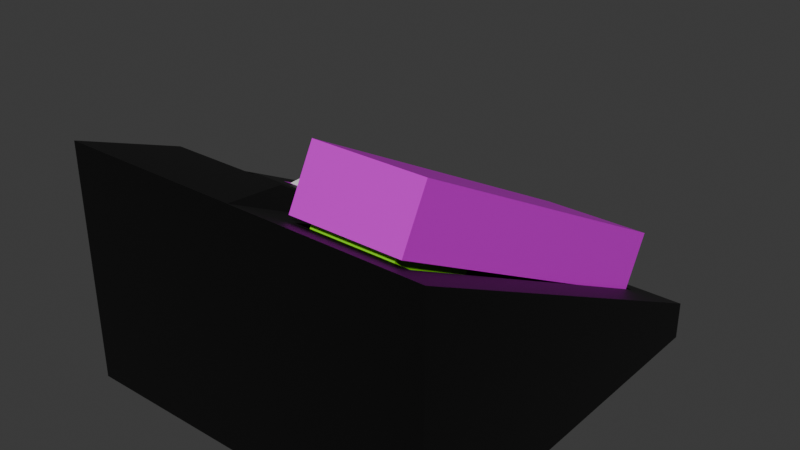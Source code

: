 # Source: tel.blend  (saved by Blender 4.2.67; exported with 4.5.12 LTS)
import bpy
from mathutils import Matrix  # noqa: F401  (used for matrix-valued properties, if any)

bpy.ops.wm.read_factory_settings(use_empty=True)
scene = bpy.context.scene
scene.name = 'Scene'

# ---- collections
col_collection = bpy.data.collections.new('Collection'); scene.collection.children.link(col_collection)

# ---- materials (node trees are filled in below, after node groups)
mat_telephone = bpy.data.materials.new('Telephone')
mat_mousse = bpy.data.materials.new('Mousse')
mat_boitier_001 = bpy.data.materials.new('Boitier.001')
mat_ecran_001 = bpy.data.materials.new('Ecran.001')
mat_bouton = bpy.data.materials.new('bouton')
mat_cadre = bpy.data.materials.new('Cadre')

# ---- material node trees
mat_telephone.use_nodes = True; mat_telephone.node_tree.nodes.clear()
_N = mat_telephone.node_tree.nodes; _L = mat_telephone.node_tree.links
n0 = _N.new('ShaderNodeBsdfPrincipled'); n0.name = 'Principled BSDF'; n0.location = (10, 300)
n0.inputs[0].default_value = (0.7501, 0.0, 0.8004, 1.0)
n1 = _N.new('ShaderNodeOutputMaterial'); n1.name = 'Material Output'; n1.location = (300, 300)
_L.new(n0.outputs[0], n1.inputs[0])
n1.is_active_output = True
mat_mousse.use_nodes = True; mat_mousse.node_tree.nodes.clear()
_N = mat_mousse.node_tree.nodes; _L = mat_mousse.node_tree.links
n0 = _N.new('ShaderNodeBsdfPrincipled'); n0.name = 'Principled BSDF'; n0.location = (10, 300)
n0.inputs[0].default_value = (0.2324, 0.8004, 0.0, 1.0)
n1 = _N.new('ShaderNodeOutputMaterial'); n1.name = 'Material Output'; n1.location = (300, 300)
_L.new(n0.outputs[0], n1.inputs[0])
n1.is_active_output = True
mat_boitier_001.use_nodes = True; mat_boitier_001.node_tree.nodes.clear()
_N = mat_boitier_001.node_tree.nodes; _L = mat_boitier_001.node_tree.links
n0 = _N.new('ShaderNodeBsdfPrincipled'); n0.name = 'Principled BSDF'; n0.location = (10, 300)
n0.inputs[0].default_value = (0.0008789, 0.0008789, 0.0008789, 1.0)
n1 = _N.new('ShaderNodeOutputMaterial'); n1.name = 'Material Output'; n1.location = (300, 300)
_L.new(n0.outputs[0], n1.inputs[0])
n1.is_active_output = True
mat_ecran_001.use_nodes = True; mat_ecran_001.node_tree.nodes.clear()
_N = mat_ecran_001.node_tree.nodes; _L = mat_ecran_001.node_tree.links
n0 = _N.new('ShaderNodeBsdfPrincipled'); n0.name = 'Principled BSDF'; n0.location = (10, 300)
n0.inputs[0].default_value = (0.01901, 0.8003, 0.0, 1.0)
n1 = _N.new('ShaderNodeOutputMaterial'); n1.name = 'Material Output'; n1.location = (300, 300)
_L.new(n0.outputs[0], n1.inputs[0])
n1.is_active_output = True
mat_bouton.use_nodes = True; mat_bouton.node_tree.nodes.clear()
_N = mat_bouton.node_tree.nodes; _L = mat_bouton.node_tree.links
n0 = _N.new('ShaderNodeBsdfPrincipled'); n0.name = 'Principled BSDF'; n0.location = (10, 300)
n1 = _N.new('ShaderNodeOutputMaterial'); n1.name = 'Material Output'; n1.location = (300, 300)
_L.new(n0.outputs[0], n1.inputs[0])
n1.is_active_output = True
mat_cadre.use_nodes = True; mat_cadre.node_tree.nodes.clear()
_N = mat_cadre.node_tree.nodes; _L = mat_cadre.node_tree.links
n0 = _N.new('ShaderNodeBsdfPrincipled'); n0.name = 'Principled BSDF'; n0.location = (10, 300)
n0.inputs[0].default_value = (0.7147, 0.0, 0.8002, 1.0)
n1 = _N.new('ShaderNodeOutputMaterial'); n1.name = 'Material Output'; n1.location = (300, 300)
_L.new(n0.outputs[0], n1.inputs[0])
n1.is_active_output = True

# ---- world
world_world = bpy.data.worlds.new('World'); scene.world = world_world
world_world.use_nodes = True; world_world.node_tree.nodes.clear()
_N = world_world.node_tree.nodes; _L = world_world.node_tree.links
n0 = _N.new('ShaderNodeOutputWorld'); n0.name = 'World Output'; n0.location = (300, 300)
n1 = _N.new('ShaderNodeBackground'); n1.name = 'Background'; n1.location = (10, 300)
n1.inputs[0].default_value = (0.05088, 0.05088, 0.05088, 1.0)
_L.new(n1.outputs[0], n0.inputs[0])
n0.is_active_output = True
world_world.color = (0.05088, 0.05088, 0.05088)
world_world.sun_shadow_jitter_overblur = 0.0

# ---- meshes
me_cube_017 = bpy.data.meshes.new('Cube.017')
me_cube_017.from_pydata([(-0.7566, -0.9363, -1.702), (-1.0, -1.0, 1.0), (-0.914, 0.9491, -1.298), (-1.0, 1.0, 1.0), (0.7566, -0.9363, -1.702), (1.0, -1.0, 1.0), (0.914, 0.9491, -1.298), (1.0, 1.0, 1.0), (-0.914, 0.7596, -1.298), (-1.0, 0.0, 1.0), (0.914, 0.7596, -1.298), (1.0, 0.0, 1.0), (1.0, 1.0, -1.0), (-1.0, 1.0, -1.0), (0.7566, -0.4231, -1.702), (-0.7566, -0.4231, -1.702), (0.914, 0.9491, -1.0), (-0.914, 0.9491, -1.0), (0.914, 0.7596, -1.0), (-0.914, 0.7596, -1.0), (-1.0, 0.0, -1.0), (-1.0, -1.0, -1.0), (1.0, -1.0, -1.0), (1.0, 0.0, -1.0), (-0.7566, -0.4231, -1.0), (-0.7566, -0.9363, -1.0), (0.7566, -0.9363, -1.0), (0.7566, -0.4231, -1.0)], [], [(20, 9, 3, 13), (13, 3, 7, 12), (23, 11, 5, 22), (22, 5, 1, 21), (15, 14, 4, 0), (11, 9, 1, 5), (7, 3, 9, 11), (2, 6, 10, 8), (12, 7, 11, 23), (21, 1, 9, 20), (16, 17, 13, 12), (18, 16, 12, 23), (17, 19, 20, 13), (19, 18, 23, 20), (6, 2, 17, 16), (10, 6, 16, 18), (2, 8, 19, 17), (8, 10, 18, 19), (24, 25, 21, 20), (25, 26, 22, 21), (26, 27, 23, 22), (27, 24, 20, 23), (15, 0, 25, 24), (0, 4, 26, 25), (4, 14, 27, 26), (14, 15, 24, 27)])
me_cube_017.polygons.foreach_set('material_index', [0, 0, 0, 0, 1, 0, 0, 1, 0, 0, 0, 0, 0, 0, 1, 1, 1, 1, 0, 0, 0, 0, 1, 1, 1, 1])
_uv = me_cube_017.uv_layers.new(name='UVMap')
_uv.uv.foreach_set('vector', [0.375, 0.125, 0.625, 0.125, 0.625, 0.25, 0.375, 0.25, 0.375, 0.25, 0.625, 0.25, 0.625, 0.5, 0.375, 0.5, 0.375, 0.625, 0.625, 0.625, 0.625, 0.75, 0.375, 0.75, 0.375, 0.75, 0.625, 0.75, 0.625, 1.0, 0.375, 1.0, 0.1554, 0.6554, 0.3446, 0.6554, 0.3446, 0.7196, 0.1554, 0.7196, 0.625, 0.625, 0.875, 0.625, 0.875, 0.75, 0.625, 0.75, 0.625, 0.5, 0.875, 0.5, 0.875, 0.625, 0.625, 0.625, 0.1358, 0.5108, 0.3642, 0.5108, 0.3642, 0.6142, 0.1358, 0.6142, 0.375, 0.5, 0.625, 0.5, 0.625, 0.625, 0.375, 0.625, 0.375, 0.0, 0.625, 0.0, 0.625, 0.125, 0.375, 0.125, 0.3642, 0.5108, 0.1358, 0.5108, 0.125, 0.5, 0.375, 0.5, 0.3642, 0.6142, 0.3642, 0.5108, 0.375, 0.5, 0.375, 0.625, 0.1358, 0.5108, 0.1358, 0.6142, 0.125, 0.625, 0.125, 0.5, 0.1358, 0.6142, 0.3642, 0.6142, 0.375, 0.625, 0.125, 0.625, 0.3642, 0.5108, 0.1358, 0.5108, 0.1358, 0.5108, 0.3642, 0.5108, 0.3642, 0.6142, 0.3642, 0.5108, 0.3642, 0.5108, 0.3642, 0.6142, 0.1358, 0.5108, 0.1358, 0.6142, 0.1358, 0.6142, 0.1358, 0.5108, 0.1358, 0.6142, 0.3642, 0.6142, 0.3642, 0.6142, 0.1358, 0.6142, 0.1554, 0.6554, 0.1554, 0.7196, 0.125, 0.75, 0.125, 0.625, 0.1554, 0.7196, 0.3446, 0.7196, 0.375, 0.75, 0.125, 0.75, 0.3446, 0.7196, 0.3446, 0.6554, 0.375, 0.625, 0.375, 0.75, 0.3446, 0.6554, 0.1554, 0.6554, 0.125, 0.625, 0.375, 0.625, 0.1554, 0.6554, 0.1554, 0.7196, 0.1554, 0.7196, 0.1554, 0.6554, 0.1554, 0.7196, 0.3446, 0.7196, 0.3446, 0.7196, 0.1554, 0.7196, 0.3446, 0.7196, 0.3446, 0.6554, 0.3446, 0.6554, 0.3446, 0.7196, 0.3446, 0.6554, 0.1554, 0.6554, 0.1554, 0.6554, 0.3446, 0.6554])
me_cube_017.materials.append(mat_telephone)
me_cube_017.materials.append(mat_mousse)
me_cube_017.update()
me_cube_015 = bpy.data.meshes.new('Cube.015')
me_cube_015.from_pydata([(-1.0, -1.0, -1.0), (-0.7945, -0.5609, 0.7561), (-1.0, 1.0, -1.0), (-0.8835, 0.9107, -0.6012), (1.0, -1.0, -1.0), (0.7976, -0.8449, 0.694), (1.0, 1.0, -1.0), (0.7976, 0.8449, -0.722), (0.0, 1.0, -1.0), (0.2024, 0.8449, -0.722), (0.0, -1.0, -1.0), (0.2024, -0.8449, 0.694), (-0.1165, 0.9107, -0.6012), (1.0, 1.0, -0.676), (1.0, -1.0, 1.0), (-0.2055, -0.5609, 0.7561), (0.201, 0.8459, -0.5469), (0.799, 0.8459, -0.5469), (0.799, -0.8459, 0.8709), (0.201, -0.8459, 0.8709), (-1.0, 0.0, -1.0), (-0.7945, -0.4391, 0.4059), (1.0, 0.0, -1.0), (1.0, 0.0, 0.162), (-0.2055, -0.4391, 0.4059), (0.0, 0.0, -1.0), (0.799, 0.0, 0.162), (0.201, 0.0, 0.162), (0.7976, 0.0, -0.01396), (0.2024, 0.0, -0.01396), (0.0, -1.0, 1.0), (-1.0, -1.0, 1.0), (-0.1165, 0.08928, 0.0872), (-0.8835, 0.08928, 0.0872), (-1.0, 0.0, 0.162), (-1.0, 1.0, -0.676), (0.0, 1.0, -0.676), (0.0, 0.0, 0.162), (-0.1668, -0.5736, 0.7926), (-0.8332, -0.5736, 0.7926), (-0.1668, -0.4264, 0.3694), (-0.8332, -0.4264, 0.3694), (-0.8835, 0.9107, -0.6012), (-0.1165, 0.9107, -0.6012), (-0.1165, 0.08928, 0.0872), (-0.8835, 0.08928, 0.0872), (-0.8835, 0.2946, -0.08489), (-0.8835, 0.5, -0.257), (-0.8835, 0.7054, -0.4291), (-0.1165, 0.7054, -0.4291), (-0.1165, 0.5, -0.257), (-0.1165, 0.2946, -0.08489), (-0.6918, 0.9107, -0.6012), (-0.5, 0.9107, -0.6012), (-0.3082, 0.9107, -0.6012), (-0.6918, 0.08928, 0.0872), (-0.5, 0.08928, 0.0872), (-0.3082, 0.08928, 0.0872), (-0.6918, 0.7054, -0.4291), (-0.5, 0.7054, -0.4291), (-0.3082, 0.7054, -0.4291), (-0.6918, 0.5, -0.257), (-0.5, 0.5, -0.257), (-0.3082, 0.5, -0.257), (-0.6918, 0.2946, -0.08489), (-0.5, 0.2946, -0.08489), (-0.3082, 0.2946, -0.08489), (-0.7175, 0.2749, -0.06833), (-0.8577, 0.2749, -0.06833), (-0.8577, 0.109, 0.07065), (-0.7175, 0.109, 0.07065), (-0.7175, 0.891, -0.5846), (-0.8577, 0.891, -0.5846), (-0.8577, 0.7251, -0.4456), (-0.7175, 0.7251, -0.4456), (-0.7175, 0.6856, -0.4125), (-0.8577, 0.6856, -0.4125), (-0.8577, 0.5198, -0.2735), (-0.7175, 0.5198, -0.2735), (-0.7175, 0.4802, -0.2404), (-0.8577, 0.4802, -0.2404), (-0.8577, 0.3144, -0.1014), (-0.7175, 0.3144, -0.1014), (-0.1423, 0.4802, -0.2404), (-0.2825, 0.4802, -0.2404), (-0.2825, 0.3144, -0.1014), (-0.1423, 0.3144, -0.1014), (-0.334, 0.4802, -0.2404), (-0.4742, 0.4802, -0.2404), (-0.4742, 0.3144, -0.1014), (-0.334, 0.3144, -0.1014), (-0.5258, 0.4802, -0.2404), (-0.666, 0.4802, -0.2404), (-0.666, 0.3144, -0.1014), (-0.5258, 0.3144, -0.1014), (-0.1423, 0.6856, -0.4125), (-0.2825, 0.6856, -0.4125), (-0.2825, 0.5198, -0.2735), (-0.1423, 0.5198, -0.2735), (-0.334, 0.6856, -0.4125), (-0.4742, 0.6856, -0.4125), (-0.4742, 0.5198, -0.2735), (-0.334, 0.5198, -0.2735), (-0.5258, 0.6856, -0.4125), (-0.666, 0.6856, -0.4125), (-0.666, 0.5198, -0.2735), (-0.5258, 0.5198, -0.2735), (-0.1423, 0.891, -0.5846), (-0.2825, 0.891, -0.5846), (-0.2825, 0.7251, -0.4456), (-0.1423, 0.7251, -0.4456), (-0.334, 0.891, -0.5846), (-0.4742, 0.891, -0.5846), (-0.4742, 0.7251, -0.4456), (-0.334, 0.7251, -0.4456), (-0.5258, 0.891, -0.5846), (-0.666, 0.891, -0.5846), (-0.666, 0.7251, -0.4456), (-0.5258, 0.7251, -0.4456), (-0.1423, 0.2749, -0.06833), (-0.2825, 0.2749, -0.06833), (-0.2825, 0.109, 0.07065), (-0.1423, 0.109, 0.07065), (-0.334, 0.2749, -0.06833), (-0.4742, 0.2749, -0.06833), (-0.4742, 0.109, 0.07065), (-0.334, 0.109, 0.07065), (-0.5258, 0.2749, -0.06833), (-0.666, 0.2749, -0.06833), (-0.666, 0.109, 0.07065), (-0.5258, 0.109, 0.07065)], [], [(20, 34, 35, 2), (8, 36, 13, 6), (22, 23, 14, 4), (10, 30, 31, 0), (25, 22, 4, 10), (24, 21, 1, 15), (28, 29, 11, 5), (20, 25, 10, 0), (4, 14, 30, 10), (2, 35, 36, 8), (16, 17, 13, 36), (26, 18, 14, 23), (18, 19, 30, 14), (27, 16, 36, 37), (9, 7, 17, 16), (28, 5, 18, 26), (5, 11, 19, 18), (29, 9, 16, 27), (11, 29, 27, 19), (7, 28, 26, 17), (19, 27, 37, 30), (17, 26, 23, 13), (2, 8, 25, 20), (7, 9, 29, 28), (8, 6, 22, 25), (6, 13, 23, 22), (0, 31, 34, 20), (38, 39, 31, 30), (40, 38, 30, 37), (39, 41, 34, 31), (41, 40, 37, 34), (33, 3, 35, 34), (3, 12, 36, 35), (12, 32, 37, 36), (32, 33, 34, 37), (15, 1, 39, 38), (24, 15, 38, 40), (1, 21, 41, 39), (21, 24, 40, 41), (64, 46, 68, 67), (46, 45, 69, 68), (45, 55, 70, 69), (55, 64, 67, 70), (52, 42, 72, 71), (42, 48, 73, 72), (48, 58, 74, 73), (58, 52, 71, 74), (58, 48, 76, 75), (48, 47, 77, 76), (47, 61, 78, 77), (61, 58, 75, 78), (61, 47, 80, 79), (47, 46, 81, 80), (46, 64, 82, 81), (64, 61, 79, 82), (50, 63, 84, 83), (63, 66, 85, 84), (66, 51, 86, 85), (51, 50, 83, 86), (63, 62, 88, 87), (62, 65, 89, 88), (65, 66, 90, 89), (66, 63, 87, 90), (62, 61, 92, 91), (61, 64, 93, 92), (64, 65, 94, 93), (65, 62, 91, 94), (49, 60, 96, 95), (60, 63, 97, 96), (63, 50, 98, 97), (50, 49, 95, 98), (60, 59, 100, 99), (59, 62, 101, 100), (62, 63, 102, 101), (63, 60, 99, 102), (59, 58, 104, 103), (58, 61, 105, 104), (61, 62, 106, 105), (62, 59, 103, 106), (43, 54, 108, 107), (54, 60, 109, 108), (60, 49, 110, 109), (49, 43, 107, 110), (54, 53, 112, 111), (53, 59, 113, 112), (59, 60, 114, 113), (60, 54, 111, 114), (53, 52, 116, 115), (52, 58, 117, 116), (58, 59, 118, 117), (59, 53, 115, 118), (51, 66, 120, 119), (66, 57, 121, 120), (57, 44, 122, 121), (44, 51, 119, 122), (66, 65, 124, 123), (65, 56, 125, 124), (56, 57, 126, 125), (57, 66, 123, 126), (65, 64, 128, 127), (64, 55, 129, 128), (55, 56, 130, 129), (56, 65, 127, 130)])
me_cube_015.polygons.foreach_set('material_index', [0, 0, 0, 0, 0, 1, 0, 0, 0, 0, 0, 0, 0, 0, 0, 0, 0, 0, 0, 0, 0, 0, 0, 0, 0, 0, 0, 0, 0, 0, 0, 0, 0, 0, 0, 0, 0, 0, 0, 3, 3, 3, 3, 3, 3, 3, 3, 3, 3, 3, 3, 3, 3, 3, 3, 3, 3, 3, 3, 3, 3, 3, 3, 3, 3, 3, 3, 3, 3, 3, 3, 3, 3, 3, 3, 3, 3, 3, 3, 3, 3, 3, 3, 3, 3, 3, 3, 3, 3, 3, 3, 3, 3, 3, 3, 3, 3, 3, 3, 3, 3, 3, 3])
_uv = me_cube_015.uv_layers.new(name='UVMap')
_uv.uv.foreach_set('vector', [0.375, 0.125, 0.625, 0.125, 0.625, 0.25, 0.375, 0.25, 0.375, 0.375, 0.625, 0.375, 0.625, 0.5, 0.375, 0.5, 0.375, 0.625, 0.625, 0.625, 0.625, 0.75, 0.375, 0.75, 0.375, 0.875, 0.625, 0.875, 0.625, 1.0, 0.375, 1.0, 0.25, 0.625, 0.375, 0.625, 0.375, 0.75, 0.25, 0.75, 0.7757, 0.649, 0.8493, 0.649, 0.8493, 0.726, 0.7757, 0.726, 0.6503, 0.625, 0.7247, 0.625, 0.7247, 0.7306, 0.6503, 0.7306, 0.125, 0.625, 0.25, 0.625, 0.25, 0.75, 0.125, 0.75, 0.375, 0.75, 0.625, 0.75, 0.625, 0.875, 0.375, 0.875, 0.375, 0.25, 0.625, 0.25, 0.625, 0.375, 0.375, 0.375, 0.7249, 0.5193, 0.6501, 0.5193, 0.625, 0.5, 0.75, 0.5, 0.6501, 0.625, 0.6501, 0.7307, 0.625, 0.75, 0.625, 0.625, 0.6501, 0.7307, 0.7249, 0.7307, 0.75, 0.75, 0.625, 0.75, 0.7249, 0.625, 0.7249, 0.5193, 0.75, 0.5, 0.75, 0.625, 0.7247, 0.5194, 0.6503, 0.5194, 0.6501, 0.5193, 0.7249, 0.5193, 0.6503, 0.625, 0.6503, 0.7306, 0.6501, 0.7307, 0.6501, 0.625, 0.6503, 0.7306, 0.7247, 0.7306, 0.7249, 0.7307, 0.6501, 0.7307, 0.7247, 0.625, 0.7247, 0.5194, 0.7249, 0.5193, 0.7249, 0.625, 0.7247, 0.7306, 0.7247, 0.625, 0.7249, 0.625, 0.7249, 0.7307, 0.6503, 0.5194, 0.6503, 0.625, 0.6501, 0.625, 0.6501, 0.5193, 0.7249, 0.7307, 0.7249, 0.625, 0.75, 0.625, 0.75, 0.75, 0.6501, 0.5193, 0.6501, 0.625, 0.625, 0.625, 0.625, 0.5, 0.125, 0.5, 0.25, 0.5, 0.25, 0.625, 0.125, 0.625, 0.6503, 0.5194, 0.7247, 0.5194, 0.7247, 0.625, 0.6503, 0.625, 0.25, 0.5, 0.375, 0.5, 0.375, 0.625, 0.25, 0.625, 0.375, 0.5, 0.625, 0.5, 0.625, 0.625, 0.375, 0.625, 0.375, 0.0, 0.625, 0.0, 0.625, 0.125, 0.375, 0.125, 0.7709, 0.734, 0.8541, 0.734, 0.875, 0.75, 0.75, 0.75, 0.7709, 0.641, 0.7709, 0.734, 0.75, 0.75, 0.75, 0.625, 0.8541, 0.734, 0.8541, 0.641, 0.875, 0.625, 0.875, 0.75, 0.8541, 0.641, 0.7709, 0.641, 0.75, 0.625, 0.875, 0.625, 0.8604, 0.6138, 0.8604, 0.5112, 0.875, 0.5, 0.875, 0.625, 0.8604, 0.5112, 0.7646, 0.5112, 0.75, 0.5, 0.875, 0.5, 0.7646, 0.5112, 0.7646, 0.6138, 0.75, 0.625, 0.75, 0.5, 0.7646, 0.6138, 0.8604, 0.6138, 0.875, 0.625, 0.75, 0.625, 0.7757, 0.726, 0.8493, 0.726, 0.8541, 0.734, 0.7709, 0.734, 0.7757, 0.649, 0.7757, 0.726, 0.7709, 0.734, 0.7709, 0.641, 0.8493, 0.726, 0.8493, 0.649, 0.8541, 0.641, 0.8541, 0.734, 0.8493, 0.649, 0.7757, 0.649, 0.7709, 0.641, 0.8541, 0.641, 0.8365, 0.5882, 0.8604, 0.5882, 0.8572, 0.5906, 0.8397, 0.5906, 0.8604, 0.5882, 0.8604, 0.6138, 0.8572, 0.6114, 0.8572, 0.5906, 0.8604, 0.6138, 0.8365, 0.6138, 0.8397, 0.6114, 0.8572, 0.6114, 0.8365, 0.6138, 0.8365, 0.5882, 0.8397, 0.5906, 0.8397, 0.6114, 0.8365, 0.5112, 0.8604, 0.5112, 0.8572, 0.5136, 0.8397, 0.5136, 0.8604, 0.5112, 0.8604, 0.5368, 0.8572, 0.5344, 0.8572, 0.5136, 0.8604, 0.5368, 0.8365, 0.5368, 0.8397, 0.5344, 0.8572, 0.5344, 0.8365, 0.5368, 0.8365, 0.5112, 0.8397, 0.5136, 0.8397, 0.5344, 0.8365, 0.5368, 0.8604, 0.5368, 0.8572, 0.5393, 0.8397, 0.5393, 0.8604, 0.5368, 0.8604, 0.5625, 0.8572, 0.56, 0.8572, 0.5393, 0.8604, 0.5625, 0.8365, 0.5625, 0.8397, 0.56, 0.8572, 0.56, 0.8365, 0.5625, 0.8365, 0.5368, 0.8397, 0.5393, 0.8397, 0.56, 0.8365, 0.5625, 0.8604, 0.5625, 0.8572, 0.565, 0.8397, 0.565, 0.8604, 0.5625, 0.8604, 0.5882, 0.8572, 0.5857, 0.8572, 0.565, 0.8604, 0.5882, 0.8365, 0.5882, 0.8397, 0.5857, 0.8572, 0.5857, 0.8365, 0.5882, 0.8365, 0.5625, 0.8397, 0.565, 0.8397, 0.5857, 0.7646, 0.5625, 0.7885, 0.5625, 0.7853, 0.565, 0.7678, 0.565, 0.7885, 0.5625, 0.7885, 0.5882, 0.7853, 0.5857, 0.7853, 0.565, 0.7885, 0.5882, 0.7646, 0.5882, 0.7678, 0.5857, 0.7853, 0.5857, 0.7646, 0.5882, 0.7646, 0.5625, 0.7678, 0.565, 0.7678, 0.5857, 0.7885, 0.5625, 0.8125, 0.5625, 0.8093, 0.565, 0.7918, 0.565, 0.8125, 0.5625, 0.8125, 0.5882, 0.8093, 0.5857, 0.8093, 0.565, 0.8125, 0.5882, 0.7885, 0.5882, 0.7918, 0.5857, 0.8093, 0.5857, 0.7885, 0.5882, 0.7885, 0.5625, 0.7918, 0.565, 0.7918, 0.5857, 0.8125, 0.5625, 0.8365, 0.5625, 0.8332, 0.565, 0.8157, 0.565, 0.8365, 0.5625, 0.8365, 0.5882, 0.8332, 0.5857, 0.8332, 0.565, 0.8365, 0.5882, 0.8125, 0.5882, 0.8157, 0.5857, 0.8332, 0.5857, 0.8125, 0.5882, 0.8125, 0.5625, 0.8157, 0.565, 0.8157, 0.5857, 0.7646, 0.5368, 0.7885, 0.5368, 0.7853, 0.5393, 0.7678, 0.5393, 0.7885, 0.5368, 0.7885, 0.5625, 0.7853, 0.56, 0.7853, 0.5393, 0.7885, 0.5625, 0.7646, 0.5625, 0.7678, 0.56, 0.7853, 0.56, 0.7646, 0.5625, 0.7646, 0.5368, 0.7678, 0.5393, 0.7678, 0.56, 0.7885, 0.5368, 0.8125, 0.5368, 0.8093, 0.5393, 0.7918, 0.5393, 0.8125, 0.5368, 0.8125, 0.5625, 0.8093, 0.56, 0.8093, 0.5393, 0.8125, 0.5625, 0.7885, 0.5625, 0.7918, 0.56, 0.8093, 0.56, 0.7885, 0.5625, 0.7885, 0.5368, 0.7918, 0.5393, 0.7918, 0.56, 0.8125, 0.5368, 0.8365, 0.5368, 0.8332, 0.5393, 0.8157, 0.5393, 0.8365, 0.5368, 0.8365, 0.5625, 0.8332, 0.56, 0.8332, 0.5393, 0.8365, 0.5625, 0.8125, 0.5625, 0.8157, 0.56, 0.8332, 0.56, 0.8125, 0.5625, 0.8125, 0.5368, 0.8157, 0.5393, 0.8157, 0.56, 0.7646, 0.5112, 0.7885, 0.5112, 0.7853, 0.5136, 0.7678, 0.5136, 0.7885, 0.5112, 0.7885, 0.5368, 0.7853, 0.5344, 0.7853, 0.5136, 0.7885, 0.5368, 0.7646, 0.5368, 0.7678, 0.5344, 0.7853, 0.5344, 0.7646, 0.5368, 0.7646, 0.5112, 0.7678, 0.5136, 0.7678, 0.5344, 0.7885, 0.5112, 0.8125, 0.5112, 0.8093, 0.5136, 0.7918, 0.5136, 0.8125, 0.5112, 0.8125, 0.5368, 0.8093, 0.5344, 0.8093, 0.5136, 0.8125, 0.5368, 0.7885, 0.5368, 0.7918, 0.5344, 0.8093, 0.5344, 0.7885, 0.5368, 0.7885, 0.5112, 0.7918, 0.5136, 0.7918, 0.5344, 0.8125, 0.5112, 0.8365, 0.5112, 0.8332, 0.5136, 0.8157, 0.5136, 0.8365, 0.5112, 0.8365, 0.5368, 0.8332, 0.5344, 0.8332, 0.5136, 0.8365, 0.5368, 0.8125, 0.5368, 0.8157, 0.5344, 0.8332, 0.5344, 0.8125, 0.5368, 0.8125, 0.5112, 0.8157, 0.5136, 0.8157, 0.5344, 0.7646, 0.5882, 0.7885, 0.5882, 0.7853, 0.5906, 0.7678, 0.5906, 0.7885, 0.5882, 0.7885, 0.6138, 0.7853, 0.6114, 0.7853, 0.5906, 0.7885, 0.6138, 0.7646, 0.6138, 0.7678, 0.6114, 0.7853, 0.6114, 0.7646, 0.6138, 0.7646, 0.5882, 0.7678, 0.5906, 0.7678, 0.6114, 0.7885, 0.5882, 0.8125, 0.5882, 0.8093, 0.5906, 0.7918, 0.5906, 0.8125, 0.5882, 0.8125, 0.6138, 0.8093, 0.6114, 0.8093, 0.5906, 0.8125, 0.6138, 0.7885, 0.6138, 0.7918, 0.6114, 0.8093, 0.6114, 0.7885, 0.6138, 0.7885, 0.5882, 0.7918, 0.5906, 0.7918, 0.6114, 0.8125, 0.5882, 0.8365, 0.5882, 0.8332, 0.5906, 0.8157, 0.5906, 0.8365, 0.5882, 0.8365, 0.6138, 0.8332, 0.6114, 0.8332, 0.5906, 0.8365, 0.6138, 0.8125, 0.6138, 0.8157, 0.6114, 0.8332, 0.6114, 0.8125, 0.6138, 0.8125, 0.5882, 0.8157, 0.5906, 0.8157, 0.6114])
me_cube_015.materials.append(mat_boitier_001)
me_cube_015.materials.append(mat_ecran_001)
me_cube_015.materials.append(mat_bouton)
me_cube_015.materials.append(mat_cadre)
me_cube_015.update()
me_cube_001 = bpy.data.meshes.new('Cube.001')
me_cube_001.from_pydata([(-0.7175, 0.2749, -0.06833), (-0.8577, 0.2749, -0.06833), (-0.8577, 0.109, 0.07065), (-0.7175, 0.109, 0.07065), (-0.7175, 0.6856, -0.4125), (-0.8577, 0.6856, -0.4125), (-0.8577, 0.5198, -0.2735), (-0.7175, 0.5198, -0.2735), (-0.7175, 0.4802, -0.2404), (-0.8577, 0.4802, -0.2404), (-0.8577, 0.3144, -0.1014), (-0.7175, 0.3144, -0.1014), (-0.1423, 0.4802, -0.2404), (-0.2825, 0.4802, -0.2404), (-0.2825, 0.3144, -0.1014), (-0.1423, 0.3144, -0.1014), (-0.334, 0.4802, -0.2404), (-0.4742, 0.4802, -0.2404), (-0.4742, 0.3144, -0.1014), (-0.334, 0.3144, -0.1014), (-0.5258, 0.4802, -0.2404), (-0.666, 0.4802, -0.2404), (-0.666, 0.3144, -0.1014), (-0.5258, 0.3144, -0.1014), (-0.1423, 0.6856, -0.4125), (-0.2825, 0.6856, -0.4125), (-0.2825, 0.5198, -0.2735), (-0.1423, 0.5198, -0.2735), (-0.334, 0.6856, -0.4125), (-0.4742, 0.6856, -0.4125), (-0.4742, 0.5198, -0.2735), (-0.334, 0.5198, -0.2735), (-0.5258, 0.6856, -0.4125), (-0.666, 0.6856, -0.4125), (-0.666, 0.5198, -0.2735), (-0.5258, 0.5198, -0.2735), (-0.1423, 0.891, -0.5846), (-0.2825, 0.891, -0.5846), (-0.2825, 0.7251, -0.4456), (-0.1423, 0.7251, -0.4456), (-0.334, 0.891, -0.5846), (-0.4742, 0.891, -0.5846), (-0.4742, 0.7251, -0.4456), (-0.334, 0.7251, -0.4456), (-0.5258, 0.891, -0.5846), (-0.666, 0.891, -0.5846), (-0.666, 0.7251, -0.4456), (-0.5258, 0.7251, -0.4456), (-0.1423, 0.2749, -0.06833), (-0.2825, 0.2749, -0.06833), (-0.2825, 0.109, 0.07065), (-0.1423, 0.109, 0.07065), (-0.334, 0.2749, -0.06833), (-0.4742, 0.2749, -0.06833), (-0.4742, 0.109, 0.07065), (-0.334, 0.109, 0.07065), (-0.5258, 0.2749, -0.06833), (-0.666, 0.2749, -0.06833), (-0.666, 0.109, 0.07065), (-0.5258, 0.109, 0.07065), (-0.3118, 0.8676, -0.4416), (-0.1904, 0.8676, -0.4416), (-0.1904, 0.3345, 0.005079), (-0.1904, 0.191, 0.1253), (-0.3118, 0.191, 0.1253), (-0.8096, 0.191, 0.1253), (-0.8096, 0.3345, 0.005079), (-0.8096, 0.3687, -0.02358), (-0.8096, 0.5122, -0.1438), (-0.8096, 0.5464, -0.1725), (-0.8096, 0.6899, -0.2927), (-0.1904, 0.7241, -0.3214), (-0.1904, 0.6899, -0.2927), (-0.1904, 0.5464, -0.1725), (-0.1904, 0.5122, -0.1438), (-0.1904, 0.3687, -0.02358), (-0.6436, 0.8676, -0.4416), (-0.5223, 0.8676, -0.4416), (-0.4777, 0.8676, -0.4416), (-0.3564, 0.8676, -0.4416), (-0.6882, 0.191, 0.1253), (-0.6436, 0.191, 0.1253), (-0.5223, 0.191, 0.1253), (-0.4777, 0.191, 0.1253), (-0.3564, 0.191, 0.1253), (-0.6882, 0.3345, 0.005079), (-0.6882, 0.6899, -0.2927), (-0.6882, 0.5464, -0.1725), (-0.6882, 0.5122, -0.1438), (-0.6882, 0.3687, -0.02358), (-0.3118, 0.5122, -0.1438), (-0.3118, 0.3687, -0.02358), (-0.4777, 0.5122, -0.1438), (-0.3564, 0.5122, -0.1438), (-0.3564, 0.3687, -0.02358), (-0.4777, 0.3687, -0.02358), (-0.6436, 0.5122, -0.1438), (-0.5223, 0.5122, -0.1438), (-0.5223, 0.3687, -0.02358), (-0.6436, 0.3687, -0.02358), (-0.3118, 0.6899, -0.2927), (-0.3118, 0.5464, -0.1725), (-0.4777, 0.6899, -0.2927), (-0.3564, 0.6899, -0.2927), (-0.3564, 0.5464, -0.1725), (-0.4777, 0.5464, -0.1725), (-0.6436, 0.6899, -0.2927), (-0.5223, 0.6899, -0.2927), (-0.5223, 0.5464, -0.1725), (-0.6436, 0.5464, -0.1725), (-0.3118, 0.7241, -0.3214), (-0.3564, 0.7241, -0.3214), (-0.4777, 0.7241, -0.3214), (-0.5223, 0.7241, -0.3214), (-0.6436, 0.7241, -0.3214), (-0.3118, 0.3345, 0.005079), (-0.4777, 0.3345, 0.005079), (-0.3564, 0.3345, 0.005079), (-0.6436, 0.3345, 0.005079), (-0.5223, 0.3345, 0.005079)], [], [(27, 24, 72, 73), (32, 33, 106, 107), (39, 36, 61, 71), (46, 47, 113, 114), (5, 6, 69, 70), (45, 46, 114, 76), (6, 7, 87, 69), (9, 10, 67, 68), (47, 44, 77, 113), (57, 58, 81, 118), (7, 4, 86, 87), (18, 19, 94, 95), (1, 2, 65, 66), (59, 56, 119, 82), (4, 5, 70, 86), (17, 18, 95, 92), (85, 66, 65, 80), (86, 70, 69, 87), (88, 68, 67, 89), (74, 90, 91, 75), (93, 92, 95, 94), (97, 96, 99, 98), (72, 100, 101, 73), (103, 102, 105, 104), (107, 106, 109, 108), (61, 60, 110, 71), (79, 78, 112, 111), (77, 76, 114, 113), (62, 115, 64, 63), (117, 116, 83, 84), (119, 118, 81, 82), (35, 32, 107, 108), (15, 12, 74, 75), (33, 34, 109, 106), (20, 21, 96, 97), (34, 35, 108, 109), (23, 20, 97, 98), (21, 22, 99, 96), (8, 9, 68, 88), (22, 23, 98, 99), (11, 8, 88, 89), (48, 49, 115, 62), (10, 11, 89, 67), (0, 1, 66, 85), (49, 50, 64, 115), (44, 45, 76, 77), (3, 0, 85, 80), (40, 41, 78, 79), (37, 38, 110, 60), (2, 3, 80, 65), (38, 39, 71, 110), (58, 59, 82, 81), (24, 25, 100, 72), (54, 55, 84, 83), (25, 26, 101, 100), (26, 27, 73, 101), (12, 13, 90, 74), (13, 14, 91, 90), (52, 53, 116, 117), (14, 15, 75, 91), (55, 52, 117, 84), (53, 54, 83, 116), (43, 40, 79, 111), (41, 42, 112, 78), (42, 43, 111, 112), (28, 29, 102, 103), (31, 28, 103, 104), (36, 37, 60, 61), (29, 30, 105, 102), (16, 17, 92, 93), (51, 48, 62, 63), (30, 31, 104, 105), (19, 16, 93, 94), (56, 57, 118, 119), (50, 51, 63, 64)])
me_cube_001.polygons.foreach_set('material_index', [2, 2, 2, 2, 2, 2, 2, 2, 2, 2, 2, 2, 2, 2, 2, 2, 2, 2, 2, 2, 2, 2, 2, 2, 2, 2, 2, 2, 2, 2, 2, 2, 2, 2, 2, 2, 2, 2, 2, 2, 2, 2, 2, 2, 2, 2, 2, 2, 2, 2, 2, 2, 2, 2, 2, 2, 2, 2, 2, 2, 0, 2, 2, 2, 2, 2, 2, 2, 2, 2, 2, 2, 2, 2, 2])
_uv = me_cube_001.uv_layers.new(name='UVMap')
_uv.uv.foreach_set('vector', [0.7678, 0.56, 0.7678, 0.5393, 0.7678, 0.5393, 0.7678, 0.56, 0.8157, 0.5393, 0.8332, 0.5393, 0.8332, 0.5393, 0.8157, 0.5393, 0.7678, 0.5344, 0.7678, 0.5136, 0.7678, 0.5136, 0.7678, 0.5344, 0.8332, 0.5344, 0.8157, 0.5344, 0.8157, 0.5344, 0.8332, 0.5344, 0.8572, 0.5393, 0.8572, 0.56, 0.8572, 0.56, 0.8572, 0.5393, 0.8332, 0.5136, 0.8332, 0.5344, 0.8332, 0.5344, 0.8332, 0.5136, 0.8572, 0.56, 0.8397, 0.56, 0.8397, 0.56, 0.8572, 0.56, 0.8572, 0.565, 0.8572, 0.5857, 0.8572, 0.5857, 0.8572, 0.565, 0.8157, 0.5344, 0.8157, 0.5136, 0.8157, 0.5136, 0.8157, 0.5344, 0.8332, 0.5906, 0.8332, 0.6114, 0.8332, 0.6114, 0.8332, 0.5906, 0.8397, 0.56, 0.8397, 0.5393, 0.8397, 0.5393, 0.8397, 0.56, 0.8093, 0.5857, 0.7918, 0.5857, 0.7918, 0.5857, 0.8093, 0.5857, 0.8572, 0.5906, 0.8572, 0.6114, 0.8572, 0.6114, 0.8572, 0.5906, 0.8157, 0.6114, 0.8157, 0.5906, 0.8157, 0.5906, 0.8157, 0.6114, 0.8397, 0.5393, 0.8572, 0.5393, 0.8572, 0.5393, 0.8397, 0.5393, 0.8093, 0.565, 0.8093, 0.5857, 0.8093, 0.5857, 0.8093, 0.565, 0.8397, 0.5906, 0.8572, 0.5906, 0.8572, 0.6114, 0.8397, 0.6114, 0.8397, 0.5393, 0.8572, 0.5393, 0.8572, 0.56, 0.8397, 0.56, 0.8397, 0.565, 0.8572, 0.565, 0.8572, 0.5857, 0.8397, 0.5857, 0.7678, 0.565, 0.7853, 0.565, 0.7853, 0.5857, 0.7678, 0.5857, 0.7918, 0.565, 0.8093, 0.565, 0.8093, 0.5857, 0.7918, 0.5857, 0.8157, 0.565, 0.8332, 0.565, 0.8332, 0.5857, 0.8157, 0.5857, 0.7678, 0.5393, 0.7853, 0.5393, 0.7853, 0.56, 0.7678, 0.56, 0.7918, 0.5393, 0.8093, 0.5393, 0.8093, 0.56, 0.7918, 0.56, 0.8157, 0.5393, 0.8332, 0.5393, 0.8332, 0.56, 0.8157, 0.56, 0.7678, 0.5136, 0.7853, 0.5136, 0.7853, 0.5344, 0.7678, 0.5344, 0.7918, 0.5136, 0.8093, 0.5136, 0.8093, 0.5344, 0.7918, 0.5344, 0.8157, 0.5136, 0.8332, 0.5136, 0.8332, 0.5344, 0.8157, 0.5344, 0.7678, 0.5906, 0.7853, 0.5906, 0.7853, 0.6114, 0.7678, 0.6114, 0.7918, 0.5906, 0.8093, 0.5906, 0.8093, 0.6114, 0.7918, 0.6114, 0.8157, 0.5906, 0.8332, 0.5906, 0.8332, 0.6114, 0.8157, 0.6114, 0.8157, 0.56, 0.8157, 0.5393, 0.8157, 0.5393, 0.8157, 0.56, 0.7678, 0.5857, 0.7678, 0.565, 0.7678, 0.565, 0.7678, 0.5857, 0.8332, 0.5393, 0.8332, 0.56, 0.8332, 0.56, 0.8332, 0.5393, 0.8157, 0.565, 0.8332, 0.565, 0.8332, 0.565, 0.8157, 0.565, 0.8332, 0.56, 0.8157, 0.56, 0.8157, 0.56, 0.8332, 0.56, 0.8157, 0.5857, 0.8157, 0.565, 0.8157, 0.565, 0.8157, 0.5857, 0.8332, 0.565, 0.8332, 0.5857, 0.8332, 0.5857, 0.8332, 0.565, 0.8397, 0.565, 0.8572, 0.565, 0.8572, 0.565, 0.8397, 0.565, 0.8332, 0.5857, 0.8157, 0.5857, 0.8157, 0.5857, 0.8332, 0.5857, 0.8397, 0.5857, 0.8397, 0.565, 0.8397, 0.565, 0.8397, 0.5857, 0.7678, 0.5906, 0.7853, 0.5906, 0.7853, 0.5906, 0.7678, 0.5906, 0.8572, 0.5857, 0.8397, 0.5857, 0.8397, 0.5857, 0.8572, 0.5857, 0.8397, 0.5906, 0.8572, 0.5906, 0.8572, 0.5906, 0.8397, 0.5906, 0.7853, 0.5906, 0.7853, 0.6114, 0.7853, 0.6114, 0.7853, 0.5906, 0.8157, 0.5136, 0.8332, 0.5136, 0.8332, 0.5136, 0.8157, 0.5136, 0.8397, 0.6114, 0.8397, 0.5906, 0.8397, 0.5906, 0.8397, 0.6114, 0.7918, 0.5136, 0.8093, 0.5136, 0.8093, 0.5136, 0.7918, 0.5136, 0.7853, 0.5136, 0.7853, 0.5344, 0.7853, 0.5344, 0.7853, 0.5136, 0.8572, 0.6114, 0.8397, 0.6114, 0.8397, 0.6114, 0.8572, 0.6114, 0.7853, 0.5344, 0.7678, 0.5344, 0.7678, 0.5344, 0.7853, 0.5344, 0.8332, 0.6114, 0.8157, 0.6114, 0.8157, 0.6114, 0.8332, 0.6114, 0.7678, 0.5393, 0.7853, 0.5393, 0.7853, 0.5393, 0.7678, 0.5393, 0.8093, 0.6114, 0.7918, 0.6114, 0.7918, 0.6114, 0.8093, 0.6114, 0.7853, 0.5393, 0.7853, 0.56, 0.7853, 0.56, 0.7853, 0.5393, 0.7853, 0.56, 0.7678, 0.56, 0.7678, 0.56, 0.7853, 0.56, 0.7678, 0.565, 0.7853, 0.565, 0.7853, 0.565, 0.7678, 0.565, 0.7853, 0.565, 0.7853, 0.5857, 0.7853, 0.5857, 0.7853, 0.565, 0.7918, 0.5906, 0.8093, 0.5906, 0.8093, 0.5906, 0.7918, 0.5906, 0.7853, 0.5857, 0.7678, 0.5857, 0.7678, 0.5857, 0.7853, 0.5857, 0.7918, 0.6114, 0.7918, 0.5906, 0.7918, 0.5906, 0.7918, 0.6114, 0.8093, 0.5906, 0.8093, 0.6114, 0.8093, 0.6114, 0.8093, 0.5906, 0.7918, 0.5344, 0.7918, 0.5136, 0.7918, 0.5136, 0.7918, 0.5344, 0.8093, 0.5136, 0.8093, 0.5344, 0.8093, 0.5344, 0.8093, 0.5136, 0.8093, 0.5344, 0.7918, 0.5344, 0.7918, 0.5344, 0.8093, 0.5344, 0.7918, 0.5393, 0.8093, 0.5393, 0.8093, 0.5393, 0.7918, 0.5393, 0.7918, 0.56, 0.7918, 0.5393, 0.7918, 0.5393, 0.7918, 0.56, 0.7678, 0.5136, 0.7853, 0.5136, 0.7853, 0.5136, 0.7678, 0.5136, 0.8093, 0.5393, 0.8093, 0.56, 0.8093, 0.56, 0.8093, 0.5393, 0.7918, 0.565, 0.8093, 0.565, 0.8093, 0.565, 0.7918, 0.565, 0.7678, 0.6114, 0.7678, 0.5906, 0.7678, 0.5906, 0.7678, 0.6114, 0.8093, 0.56, 0.7918, 0.56, 0.7918, 0.56, 0.8093, 0.56, 0.7918, 0.5857, 0.7918, 0.565, 0.7918, 0.565, 0.7918, 0.5857, 0.8157, 0.5906, 0.8332, 0.5906, 0.8332, 0.5906, 0.8157, 0.5906, 0.7853, 0.6114, 0.7678, 0.6114, 0.7678, 0.6114, 0.7853, 0.6114])
me_cube_001.materials.append(mat_boitier_001)
me_cube_001.materials.append(mat_ecran_001)
me_cube_001.materials.append(mat_bouton)
me_cube_001.update()
me_cube_002 = bpy.data.meshes.new('Cube.002')
me_cube_002.from_pydata([(-0.7175, 0.891, -0.5846), (-0.8577, 0.891, -0.5846), (-0.8577, 0.7251, -0.4456), (-0.7175, 0.7251, -0.4456), (-0.8096, 0.7241, -0.3214), (-0.8096, 0.8676, -0.4416), (-0.6882, 0.8676, -0.4416), (-0.6882, 0.7241, -0.3214)], [], [(6, 5, 4, 7), (0, 1, 5, 6), (3, 0, 6, 7), (2, 3, 7, 4), (1, 2, 4, 5)])
me_cube_002.polygons.foreach_set('material_index', [2, 2, 2, 2, 2])
_uv = me_cube_002.uv_layers.new(name='UVMap')
_uv.uv.foreach_set('vector', [0.8397, 0.5136, 0.8572, 0.5136, 0.8572, 0.5344, 0.8397, 0.5344, 0.8397, 0.5136, 0.8572, 0.5136, 0.8572, 0.5136, 0.8397, 0.5136, 0.8397, 0.5344, 0.8397, 0.5136, 0.8397, 0.5136, 0.8397, 0.5344, 0.8572, 0.5344, 0.8397, 0.5344, 0.8397, 0.5344, 0.8572, 0.5344, 0.8572, 0.5136, 0.8572, 0.5344, 0.8572, 0.5344, 0.8572, 0.5136])
me_cube_002.materials.append(mat_boitier_001)
me_cube_002.materials.append(mat_ecran_001)
me_cube_002.materials.append(mat_bouton)
me_cube_002.update()

# ---- objects
ob_t_l_phone = bpy.data.objects.new('Téléphone', me_cube_017)
ob_socletelephone = bpy.data.objects.new('SocleTelephone', me_cube_015)
ob_socletelephone_001 = bpy.data.objects.new('SocleTelephone.001', me_cube_001)
ob_socletelephone_002 = bpy.data.objects.new('SocleTelephone.002', me_cube_002)

# ---- transforms, parenting, visibility, modifiers, constraints
ob_t_l_phone.location = (0.7689, 0.07928, 0.4087)
ob_t_l_phone.rotation_euler = (-0.4846, -0.0, 0.0)
ob_t_l_phone.scale = (0.4579, 1.605, 0.2499)
ob_socletelephone.location = (0.0, 0.0, 0.0)
ob_socletelephone.scale = (1.582, 1.682, 1.0)
ob_socletelephone_001.location = (0.0, 0.0, 0.0)
ob_socletelephone_001.scale = (1.582, 1.682, 1.0)
ob_socletelephone_002.location = (0.0, 0.0, 0.0)
ob_socletelephone_002.scale = (1.582, 1.682, 1.0)

# ---- collection membership
col_collection.objects.link(ob_t_l_phone)
col_collection.objects.link(ob_socletelephone)
col_collection.objects.link(ob_socletelephone_001)
col_collection.objects.link(ob_socletelephone_002)

# ---- scene / render settings (as saved in the file)
scene.frame_start = 1; scene.frame_end = 250; scene.frame_set(1)
scene.render.engine = 'BLENDER_EEVEE_NEXT'
bpy.context.view_layer.update()

# ---- added for rendering (the .blend has no active camera and no usable light): camera, sun
cam_auto = bpy.data.cameras.new('AutoCamera')
cam_auto.lens = 50.0
cam_auto.sensor_width = 36.0
cam_auto.clip_end = 1000.0
ob_auto_camera = bpy.data.objects.new('AutoCamera', cam_auto)
scene.collection.objects.link(ob_auto_camera)
ob_auto_camera.location = (4.80581, -5.76697, 4.03344)
ob_auto_camera.rotation_euler = (1.09748, -7.21219e-08, 0.694738)
scene.camera = ob_auto_camera
light_auto_sun = bpy.data.lights.new('AutoSun', 'SUN')
light_auto_sun.energy = 3.0
light_auto_sun.angle = 0.0523599
ob_auto_sun = bpy.data.objects.new('AutoSun', light_auto_sun)
scene.collection.objects.link(ob_auto_sun)
ob_auto_sun.rotation_euler = (0.872665, 0.174533, 0.523599)
bpy.context.view_layer.update()
